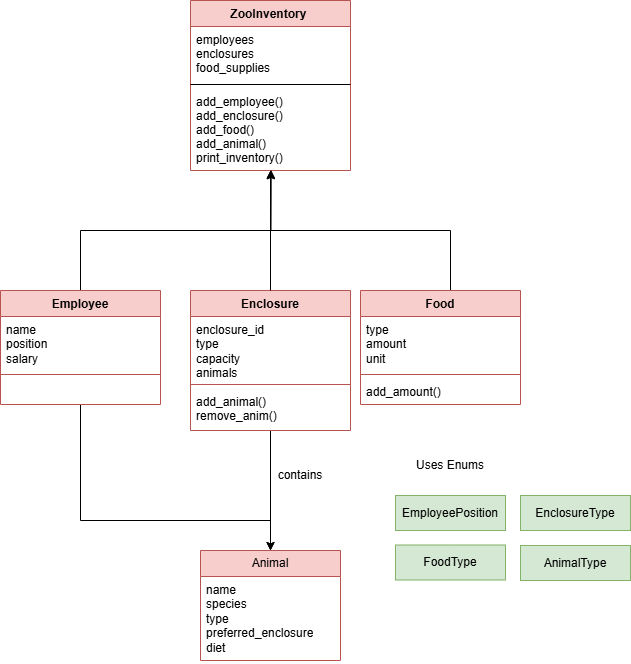

The diagram above was exported from draw.io. Its source (the exported page's mxGraphModel, read from the mxfile embedded in the PNG):
<mxGraphModel dx="1188" dy="619" grid="1" gridSize="10" guides="1" tooltips="1" connect="1" arrows="1" fold="1" page="1" pageScale="1" pageWidth="827" pageHeight="1169" background="#ffffff" math="0" shadow="0">
  <root>
    <mxCell id="WIyWlLk6GJQsqaUBKTNV-0" />
    <mxCell id="WIyWlLk6GJQsqaUBKTNV-1" parent="WIyWlLk6GJQsqaUBKTNV-0" />
    <mxCell id="zkfFHV4jXpPFQw0GAbJ--0" value="ZooInventory " style="swimlane;fontStyle=1;align=center;verticalAlign=top;childLayout=stackLayout;horizontal=1;startSize=26;horizontalStack=0;resizeParent=1;resizeLast=0;collapsible=1;marginBottom=0;rounded=0;shadow=0;strokeWidth=1;fillColor=#f8cecc;strokeColor=#b85450;" parent="WIyWlLk6GJQsqaUBKTNV-1" vertex="1">
      <mxGeometry x="360" y="40" width="160" height="170" as="geometry">
        <mxRectangle x="230" y="140" width="160" height="26" as="alternateBounds" />
      </mxGeometry>
    </mxCell>
    <mxCell id="zkfFHV4jXpPFQw0GAbJ--3" value="employees &#10;enclosures&#10;food_supplies         " style="text;align=left;verticalAlign=top;spacingLeft=4;spacingRight=4;overflow=hidden;rotatable=0;points=[[0,0.5],[1,0.5]];portConstraint=eastwest;rounded=0;shadow=0;html=0;" parent="zkfFHV4jXpPFQw0GAbJ--0" vertex="1">
      <mxGeometry y="26" width="160" height="54" as="geometry" />
    </mxCell>
    <mxCell id="zkfFHV4jXpPFQw0GAbJ--4" value="" style="line;html=1;strokeWidth=1;align=left;verticalAlign=middle;spacingTop=-1;spacingLeft=3;spacingRight=3;rotatable=0;labelPosition=right;points=[];portConstraint=eastwest;" parent="zkfFHV4jXpPFQw0GAbJ--0" vertex="1">
      <mxGeometry y="80" width="160" height="8" as="geometry" />
    </mxCell>
    <mxCell id="zkfFHV4jXpPFQw0GAbJ--5" value="add_employee()&#10;add_enclosure()&#10;add_food()        &#10;add_animal()      &#10;print_inventory()" style="text;align=left;verticalAlign=top;spacingLeft=4;spacingRight=4;overflow=hidden;rotatable=0;points=[[0,0.5],[1,0.5]];portConstraint=eastwest;" parent="zkfFHV4jXpPFQw0GAbJ--0" vertex="1">
      <mxGeometry y="88" width="160" height="82" as="geometry" />
    </mxCell>
    <mxCell id="wah_lccWOm02lyZPjcAR-17" style="edgeStyle=orthogonalEdgeStyle;rounded=0;orthogonalLoop=1;jettySize=auto;html=1;" edge="1" parent="WIyWlLk6GJQsqaUBKTNV-1" source="wah_lccWOm02lyZPjcAR-1" target="zkfFHV4jXpPFQw0GAbJ--5">
      <mxGeometry relative="1" as="geometry">
        <mxPoint x="330" y="210" as="targetPoint" />
        <Array as="points">
          <mxPoint x="250" y="270" />
          <mxPoint x="440" y="270" />
        </Array>
      </mxGeometry>
    </mxCell>
    <mxCell id="wah_lccWOm02lyZPjcAR-20" style="edgeStyle=orthogonalEdgeStyle;rounded=0;orthogonalLoop=1;jettySize=auto;html=1;entryX=0.5;entryY=0;entryDx=0;entryDy=0;" edge="1" parent="WIyWlLk6GJQsqaUBKTNV-1" source="wah_lccWOm02lyZPjcAR-1" target="wah_lccWOm02lyZPjcAR-13">
      <mxGeometry relative="1" as="geometry">
        <Array as="points">
          <mxPoint x="250" y="560" />
          <mxPoint x="440" y="560" />
        </Array>
      </mxGeometry>
    </mxCell>
    <mxCell id="wah_lccWOm02lyZPjcAR-1" value="&amp;nbsp;Employee&amp;nbsp;" style="swimlane;fontStyle=1;align=center;verticalAlign=top;childLayout=stackLayout;horizontal=1;startSize=26;horizontalStack=0;resizeParent=1;resizeParentMax=0;resizeLast=0;collapsible=1;marginBottom=0;whiteSpace=wrap;html=1;fillColor=#f8cecc;strokeColor=#b85450;" vertex="1" parent="WIyWlLk6GJQsqaUBKTNV-1">
      <mxGeometry x="170" y="330" width="160" height="114" as="geometry" />
    </mxCell>
    <mxCell id="wah_lccWOm02lyZPjcAR-2" value="name&lt;div&gt;position&lt;/div&gt;&lt;div&gt;salary&lt;/div&gt;" style="text;strokeColor=none;fillColor=none;align=left;verticalAlign=top;spacingLeft=4;spacingRight=4;overflow=hidden;rotatable=0;points=[[0,0.5],[1,0.5]];portConstraint=eastwest;whiteSpace=wrap;html=1;" vertex="1" parent="wah_lccWOm02lyZPjcAR-1">
      <mxGeometry y="26" width="160" height="54" as="geometry" />
    </mxCell>
    <mxCell id="wah_lccWOm02lyZPjcAR-3" value="" style="line;strokeWidth=1;fillColor=none;align=left;verticalAlign=middle;spacingTop=-1;spacingLeft=3;spacingRight=3;rotatable=0;labelPosition=right;points=[];portConstraint=eastwest;strokeColor=inherit;" vertex="1" parent="wah_lccWOm02lyZPjcAR-1">
      <mxGeometry y="80" width="160" height="8" as="geometry" />
    </mxCell>
    <mxCell id="wah_lccWOm02lyZPjcAR-4" value="&lt;div&gt;&lt;br&gt;&lt;/div&gt;&lt;div&gt;&lt;br&gt;&lt;/div&gt;" style="text;strokeColor=none;fillColor=none;align=left;verticalAlign=top;spacingLeft=4;spacingRight=4;overflow=hidden;rotatable=0;points=[[0,0.5],[1,0.5]];portConstraint=eastwest;whiteSpace=wrap;html=1;" vertex="1" parent="wah_lccWOm02lyZPjcAR-1">
      <mxGeometry y="88" width="160" height="26" as="geometry" />
    </mxCell>
    <mxCell id="wah_lccWOm02lyZPjcAR-21" style="edgeStyle=orthogonalEdgeStyle;rounded=0;orthogonalLoop=1;jettySize=auto;html=1;exitX=0.5;exitY=1;exitDx=0;exitDy=0;" edge="1" parent="WIyWlLk6GJQsqaUBKTNV-1" source="wah_lccWOm02lyZPjcAR-5" target="wah_lccWOm02lyZPjcAR-13">
      <mxGeometry relative="1" as="geometry" />
    </mxCell>
    <mxCell id="wah_lccWOm02lyZPjcAR-5" value="Enclosure" style="swimlane;fontStyle=1;align=center;verticalAlign=top;childLayout=stackLayout;horizontal=1;startSize=26;horizontalStack=0;resizeParent=1;resizeParentMax=0;resizeLast=0;collapsible=1;marginBottom=0;whiteSpace=wrap;html=1;fillColor=#f8cecc;strokeColor=#b85450;" vertex="1" parent="WIyWlLk6GJQsqaUBKTNV-1">
      <mxGeometry x="360" y="330" width="160" height="140" as="geometry" />
    </mxCell>
    <mxCell id="wah_lccWOm02lyZPjcAR-6" value="enclosure_id&lt;div&gt;type&amp;nbsp;&lt;/div&gt;&lt;div&gt;capacity&amp;nbsp;&lt;/div&gt;&lt;div&gt;animals&amp;nbsp;&amp;nbsp;&lt;/div&gt;" style="text;strokeColor=none;fillColor=none;align=left;verticalAlign=top;spacingLeft=4;spacingRight=4;overflow=hidden;rotatable=0;points=[[0,0.5],[1,0.5]];portConstraint=eastwest;whiteSpace=wrap;html=1;" vertex="1" parent="wah_lccWOm02lyZPjcAR-5">
      <mxGeometry y="26" width="160" height="64" as="geometry" />
    </mxCell>
    <mxCell id="wah_lccWOm02lyZPjcAR-7" value="" style="line;strokeWidth=1;fillColor=none;align=left;verticalAlign=middle;spacingTop=-1;spacingLeft=3;spacingRight=3;rotatable=0;labelPosition=right;points=[];portConstraint=eastwest;strokeColor=inherit;" vertex="1" parent="wah_lccWOm02lyZPjcAR-5">
      <mxGeometry y="90" width="160" height="8" as="geometry" />
    </mxCell>
    <mxCell id="wah_lccWOm02lyZPjcAR-8" value="add_animal()&lt;div&gt;remove_anim()&lt;/div&gt;" style="text;strokeColor=none;fillColor=none;align=left;verticalAlign=top;spacingLeft=4;spacingRight=4;overflow=hidden;rotatable=0;points=[[0,0.5],[1,0.5]];portConstraint=eastwest;whiteSpace=wrap;html=1;" vertex="1" parent="wah_lccWOm02lyZPjcAR-5">
      <mxGeometry y="98" width="160" height="42" as="geometry" />
    </mxCell>
    <mxCell id="wah_lccWOm02lyZPjcAR-19" style="edgeStyle=orthogonalEdgeStyle;rounded=0;orthogonalLoop=1;jettySize=auto;html=1;entryX=0.503;entryY=1.004;entryDx=0;entryDy=0;entryPerimeter=0;" edge="1" parent="WIyWlLk6GJQsqaUBKTNV-1" target="zkfFHV4jXpPFQw0GAbJ--5">
      <mxGeometry relative="1" as="geometry">
        <mxPoint x="440" y="210" as="targetPoint" />
        <mxPoint x="620" y="339.67" as="sourcePoint" />
        <Array as="points">
          <mxPoint x="620" y="270" />
          <mxPoint x="441" y="270" />
        </Array>
      </mxGeometry>
    </mxCell>
    <mxCell id="wah_lccWOm02lyZPjcAR-9" value="Food" style="swimlane;fontStyle=1;align=center;verticalAlign=top;childLayout=stackLayout;horizontal=1;startSize=26;horizontalStack=0;resizeParent=1;resizeParentMax=0;resizeLast=0;collapsible=1;marginBottom=0;whiteSpace=wrap;html=1;fillColor=#f8cecc;strokeColor=#b85450;" vertex="1" parent="WIyWlLk6GJQsqaUBKTNV-1">
      <mxGeometry x="530" y="330" width="160" height="114" as="geometry" />
    </mxCell>
    <mxCell id="wah_lccWOm02lyZPjcAR-10" value="type&amp;nbsp;&amp;nbsp;&lt;div&gt;amount&amp;nbsp;&lt;/div&gt;&lt;div&gt;unit&amp;nbsp;&amp;nbsp;&lt;/div&gt;" style="text;strokeColor=none;fillColor=none;align=left;verticalAlign=top;spacingLeft=4;spacingRight=4;overflow=hidden;rotatable=0;points=[[0,0.5],[1,0.5]];portConstraint=eastwest;whiteSpace=wrap;html=1;" vertex="1" parent="wah_lccWOm02lyZPjcAR-9">
      <mxGeometry y="26" width="160" height="54" as="geometry" />
    </mxCell>
    <mxCell id="wah_lccWOm02lyZPjcAR-11" value="" style="line;strokeWidth=1;fillColor=none;align=left;verticalAlign=middle;spacingTop=-1;spacingLeft=3;spacingRight=3;rotatable=0;labelPosition=right;points=[];portConstraint=eastwest;strokeColor=inherit;" vertex="1" parent="wah_lccWOm02lyZPjcAR-9">
      <mxGeometry y="80" width="160" height="8" as="geometry" />
    </mxCell>
    <mxCell id="wah_lccWOm02lyZPjcAR-12" value="add_amount()" style="text;strokeColor=none;fillColor=none;align=left;verticalAlign=top;spacingLeft=4;spacingRight=4;overflow=hidden;rotatable=0;points=[[0,0.5],[1,0.5]];portConstraint=eastwest;whiteSpace=wrap;html=1;" vertex="1" parent="wah_lccWOm02lyZPjcAR-9">
      <mxGeometry y="88" width="160" height="26" as="geometry" />
    </mxCell>
    <mxCell id="wah_lccWOm02lyZPjcAR-13" value="Animal" style="swimlane;fontStyle=0;childLayout=stackLayout;horizontal=1;startSize=26;fillColor=#f8cecc;horizontalStack=0;resizeParent=1;resizeParentMax=0;resizeLast=0;collapsible=1;marginBottom=0;whiteSpace=wrap;html=1;strokeColor=#b85450;" vertex="1" parent="WIyWlLk6GJQsqaUBKTNV-1">
      <mxGeometry x="370" y="590" width="140" height="110" as="geometry" />
    </mxCell>
    <mxCell id="wah_lccWOm02lyZPjcAR-14" value="&lt;div&gt;name&lt;/div&gt;&lt;div&gt;species&lt;/div&gt;&lt;div&gt;type&lt;/div&gt;&lt;div&gt;preferred&lt;span style=&quot;background-color: transparent; color: light-dark(rgb(0, 0, 0), rgb(255, 255, 255));&quot;&gt;_enclosure&lt;/span&gt;&lt;/div&gt;&lt;div&gt;diet&amp;nbsp;&lt;/div&gt;" style="text;strokeColor=none;fillColor=none;align=left;verticalAlign=top;spacingLeft=4;spacingRight=4;overflow=hidden;rotatable=0;points=[[0,0.5],[1,0.5]];portConstraint=eastwest;whiteSpace=wrap;html=1;" vertex="1" parent="wah_lccWOm02lyZPjcAR-13">
      <mxGeometry y="26" width="140" height="84" as="geometry" />
    </mxCell>
    <mxCell id="wah_lccWOm02lyZPjcAR-18" style="edgeStyle=orthogonalEdgeStyle;rounded=0;orthogonalLoop=1;jettySize=auto;html=1;entryX=0.503;entryY=0.992;entryDx=0;entryDy=0;entryPerimeter=0;" edge="1" parent="WIyWlLk6GJQsqaUBKTNV-1" source="wah_lccWOm02lyZPjcAR-5" target="zkfFHV4jXpPFQw0GAbJ--5">
      <mxGeometry relative="1" as="geometry" />
    </mxCell>
    <mxCell id="wah_lccWOm02lyZPjcAR-22" value="contains" style="text;html=1;align=center;verticalAlign=middle;whiteSpace=wrap;rounded=0;" vertex="1" parent="WIyWlLk6GJQsqaUBKTNV-1">
      <mxGeometry x="440" y="500" width="60" height="30" as="geometry" />
    </mxCell>
    <mxCell id="wah_lccWOm02lyZPjcAR-23" value="Uses Enums" style="text;html=1;align=center;verticalAlign=middle;whiteSpace=wrap;rounded=0;" vertex="1" parent="WIyWlLk6GJQsqaUBKTNV-1">
      <mxGeometry x="570" y="490" width="100" height="30" as="geometry" />
    </mxCell>
    <mxCell id="wah_lccWOm02lyZPjcAR-24" value="EmployeePosition" style="html=1;whiteSpace=wrap;fillColor=#d5e8d4;strokeColor=#82b366;" vertex="1" parent="WIyWlLk6GJQsqaUBKTNV-1">
      <mxGeometry x="565" y="535" width="110" height="35" as="geometry" />
    </mxCell>
    <mxCell id="wah_lccWOm02lyZPjcAR-25" value="EnclosureType" style="html=1;whiteSpace=wrap;fillColor=#d5e8d4;strokeColor=#82b366;" vertex="1" parent="WIyWlLk6GJQsqaUBKTNV-1">
      <mxGeometry x="690" y="535" width="110" height="35" as="geometry" />
    </mxCell>
    <mxCell id="wah_lccWOm02lyZPjcAR-26" value="FoodType " style="html=1;whiteSpace=wrap;fillColor=#d5e8d4;strokeColor=#82b366;" vertex="1" parent="WIyWlLk6GJQsqaUBKTNV-1">
      <mxGeometry x="565" y="584.5" width="110" height="35" as="geometry" />
    </mxCell>
    <mxCell id="wah_lccWOm02lyZPjcAR-27" value="AnimalType " style="html=1;whiteSpace=wrap;fillColor=#d5e8d4;strokeColor=#82b366;" vertex="1" parent="WIyWlLk6GJQsqaUBKTNV-1">
      <mxGeometry x="690" y="585" width="110" height="35" as="geometry" />
    </mxCell>
  </root>
</mxGraphModel>